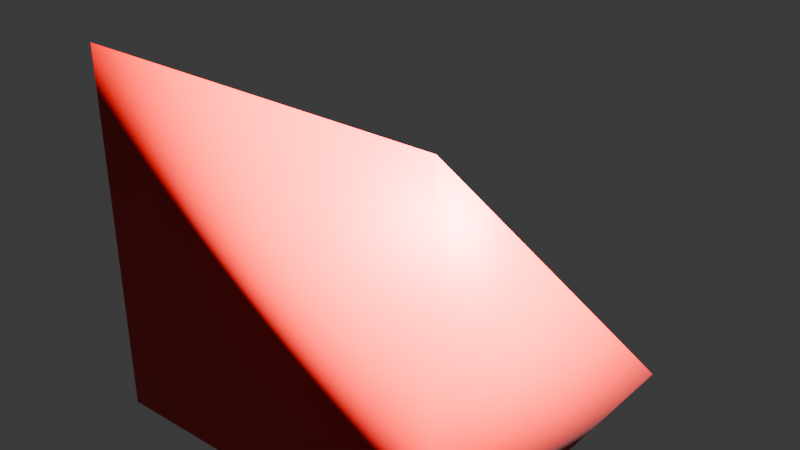 # Source: tutorial_body.blend  (saved by Blender 5.2.45; exported with 4.5.12 LTS)
import bpy
from mathutils import Matrix  # noqa: F401  (used for matrix-valued properties, if any)

bpy.ops.wm.read_factory_settings(use_empty=True)
scene = bpy.context.scene
scene.name = 'Scene'

# ---- collections
col_tutorial_body_dae = bpy.data.collections.new('tutorial_body.dae'); scene.collection.children.link(col_tutorial_body_dae)

# ---- materials (node trees are filled in below, after node groups)
mat_tutorial_body_material = bpy.data.materials.new('tutorial_body_material')

# ---- material node trees
mat_tutorial_body_material.use_nodes = True; mat_tutorial_body_material.node_tree.nodes.clear()
_N = mat_tutorial_body_material.node_tree.nodes; _L = mat_tutorial_body_material.node_tree.links
n0 = _N.new('ShaderNodeBsdfPrincipled'); n0.name = 'Principled BSDF'; n0.location = (-200, 100)
n0.inputs[0].default_value = (0.8, 0.0, 0.0, 1.0)
n0.inputs[10].default_value = 0.005
n1 = _N.new('ShaderNodeOutputMaterial'); n1.name = 'Material Output'; n1.location = (200, 100)
_L.new(n0.outputs[0], n1.inputs[0])
n1.is_active_output = True

# ---- world
world_world = bpy.data.worlds.new('World'); scene.world = world_world
world_world.use_nodes = True; world_world.node_tree.nodes.clear()
_N = world_world.node_tree.nodes; _L = world_world.node_tree.links
n0 = _N.new('ShaderNodeOutputWorld'); n0.name = 'World Output'; n0.location = (200, 100)
n1 = _N.new('ShaderNodeBackground'); n1.name = 'Background'; n1.location = (-200, 100)
n1.inputs[0].default_value = (0.05088, 0.05088, 0.05088, 1.0)
_L.new(n1.outputs[0], n0.inputs[0])
n0.is_active_output = True
world_world.color = (0.05088, 0.05088, 0.05088)
world_world.sun_shadow_jitter_overblur = 0.0

# ---- cameras
cam_camera_001 = bpy.data.cameras.new('Camera.001')
cam_camera_001.clip_end = 100.0
cam_camera_001.lens_unit = 'FOV'

# ---- lights
light_light_001 = bpy.data.lights.new('Light.001', 'POINT')
light_light_001.energy = 1000.0
light_light_001.shadow_soft_size = 0.1
light_light_001.use_nodes = True; light_light_001.node_tree.nodes.clear()
_N = light_light_001.node_tree.nodes; _L = light_light_001.node_tree.links
n0 = _N.new('ShaderNodeEmission'); n0.name = 'Emission'; n0.location = (-200, 100)
n1 = _N.new('ShaderNodeOutputLight'); n1.name = 'Light Output'; n1.location = (200, 100)
n2 = _N.new('ShaderNodeLightFalloff'); n2.name = 'Light Falloff'; n2.location = (-400, 100)
n2.width = 160
n2.inputs[0].default_value = 1.0
_L.new(n0.outputs[0], n1.inputs[0])
_L.new(n2.outputs[2], n0.inputs[1])
n1.is_active_output = True

# ---- meshes
me_cube_001 = bpy.data.meshes.new('Cube.001')
me_cube_001.from_pydata([(-1.0, -5.96e-08, 1.0), (-1.0, -5.96e-08, 0.0), (-1.0, 1.0, 0.0), (5.96e-08, 2.98e-08, 1.0), (5.96e-08, 2.98e-08, 0.0), (-2.98e-08, 1.0, 0.0)], [], [(2, 0, 3, 5), (4, 1, 2, 5), (1, 0, 2), (4, 3, 0, 1), (3, 4, 5)])
me_cube_001.polygons.foreach_set('use_smooth', [True] * 5)
_uv = me_cube_001.uv_layers.new(name='UVMap')
_uv.uv.foreach_set('vector', [0.375, 0.75, 0.625, 0.5, 0.625, 0.25, 0.375, 0.0, 0.125, 0.5, 0.375, 0.5, 0.375, 0.75, 0.125, 0.75, 0.375, 0.5, 0.625, 0.5, 0.375, 0.75, 0.375, 0.25, 0.625, 0.25, 0.625, 0.5, 0.375, 0.5, 0.625, 0.25, 0.375, 0.25, 0.375, 0.0])
me_cube_001.materials.append(None)
me_cube_001.materials.append(None)
me_cube_001.materials.append(None)
me_cube_001.materials.append(None)
me_cube_001.update()

# ---- objects
ob_camera_001 = bpy.data.objects.new('Camera.001', cam_camera_001)
ob_light = bpy.data.objects.new('Light', light_light_001)
ob_cube = bpy.data.objects.new('Cube', me_cube_001)

# ---- transforms, parenting, visibility, modifiers, constraints
ob_camera_001.location = (7.359, -6.926, 4.958)
ob_camera_001.rotation_euler = (1.109, 4.011e-09, 0.8149)
ob_light.location = (4.076, 1.005, 5.904)
ob_light.rotation_euler = (0.6503, 0.05522, 1.866)
ob_cube.location = (0.0, 0.0, 0.0)
ob_cube.material_slots[0].link = 'OBJECT'; ob_cube.material_slots[0].material = mat_tutorial_body_material
ob_cube.material_slots[1].link = 'OBJECT'; ob_cube.material_slots[1].material = None
ob_cube.material_slots[2].link = 'OBJECT'; ob_cube.material_slots[2].material = None
ob_cube.material_slots[3].link = 'OBJECT'; ob_cube.material_slots[3].material = None

# ---- collection membership
col_tutorial_body_dae.objects.link(ob_camera_001)
col_tutorial_body_dae.objects.link(ob_light)
col_tutorial_body_dae.objects.link(ob_cube)

# ---- scene / render settings (as saved in the file)
scene.frame_start = 1; scene.frame_end = 250; scene.frame_set(1)
scene.render.engine = 'BLENDER_EEVEE_NEXT'
scene.render.bake_bias = 0.0
scene.render.bake_samples = 0
scene.render.compositor_device = 'GPU'
scene.eevee.use_volume_custom_range = False
scene.eevee.fast_gi_thickness_near = 0.1
scene.eevee.fast_gi_thickness_far = 0.0
scene.eevee.ray_tracing_options.screen_trace_thickness = 0.1
bpy.context.view_layer.update()

# ---- added for rendering (the .blend has no active camera): camera
cam_auto = bpy.data.cameras.new('AutoCamera')
cam_auto.lens = 50.0
cam_auto.sensor_width = 36.0
cam_auto.clip_end = 1000.0
ob_auto_camera = bpy.data.objects.new('AutoCamera', cam_auto)
scene.collection.objects.link(ob_auto_camera)
ob_auto_camera.location = (1.10254, -1.42304, 1.78203)
ob_auto_camera.rotation_euler = (1.09748, -7.21219e-08, 0.694738)
scene.camera = ob_auto_camera
bpy.context.view_layer.update()
